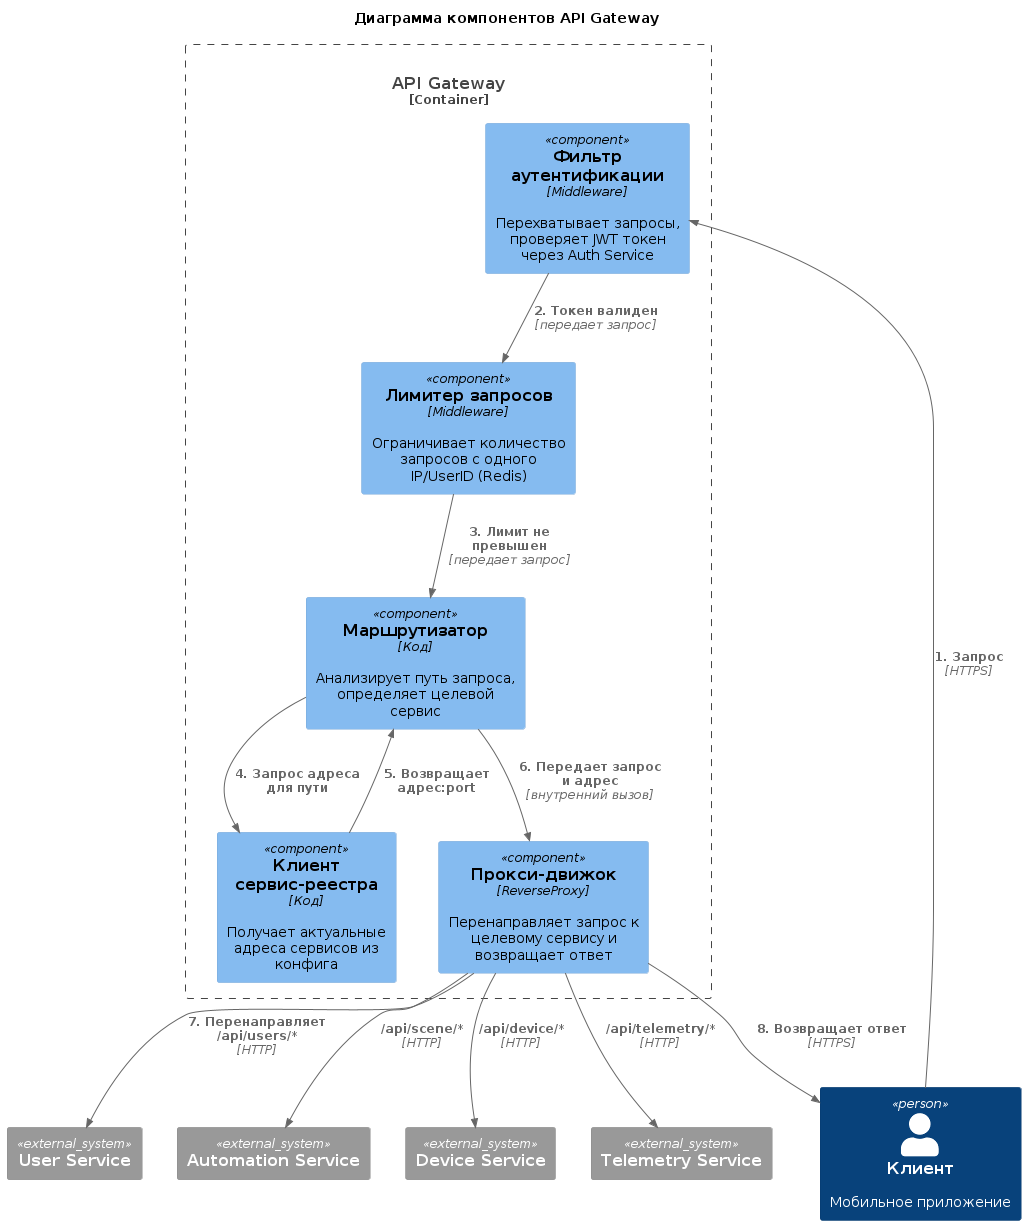

The diagram above was rendered by PlantUML. Its source (embedded in the PNG):
@startuml

title Диаграмма компонентов API Gateway

top to bottom direction

!include <C4/C4_Component>
!include <C4/C4_Context>
!include <C4/C4_Container>

Person(client, "Клиент", "Мобильное приложение")

System_Ext(UserService, "User Service")
System_Ext(AutomationService, "Automation Service")
System_Ext(DeviceService, "Device Service")
System_Ext(TelemetryService, "Telemetry Service")

Container_Boundary(gateway, "API Gateway") {

    Component(AuthFilter, "Фильтр аутентификации", "Middleware", "Перехватывает запросы, проверяет JWT токен через Auth Service")
    Component(RateLimiter, "Лимитер запросов", "Middleware", "Ограничивает количество запросов с одного IP/UserID (Redis)")
    Component(Router, "Маршрутизатор", "Код", "Анализирует путь запроса, определяет целевой сервис")
    Component(Registry, "Клиент сервис-реестра", "Код", "Получает актуальные адреса сервисов из конфига")
    Component(Proxy, "Прокси-движок", "ReverseProxy", "Перенаправляет запрос к целевому сервису и возвращает ответ")

    Rel(client, AuthFilter, "1. Запрос", "HTTPS")

    Rel(AuthFilter, RateLimiter, "2. Токен валиден", "передает запрос")
    Rel(RateLimiter, Router, "3. Лимит не превышен", "передает запрос")

    Rel(Router, Registry, "4. Запрос адреса для пути", "")
    Rel(Registry, Router, "5. Возвращает адрес:port", "")

    Rel(Router, Proxy, "6. Передает запрос и адрес", "внутренний вызов")
}

Rel(Proxy, UserService, "7. Перенаправляет /api/users/*", "HTTP")
Rel(Proxy, AutomationService, "/api/scene/*", "HTTP")
Rel(Proxy, DeviceService, "/api/device/*", "HTTP")
Rel(Proxy, TelemetryService, "/api/telemetry/*", "HTTP")

Rel(Proxy, client, "8. Возвращает ответ", "HTTPS")

@enduml